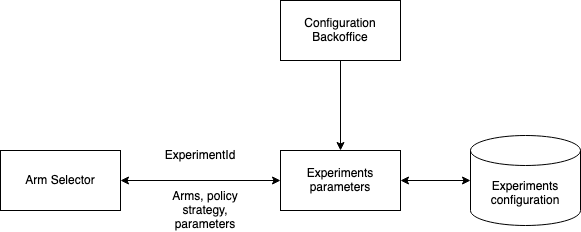

The diagram above was exported from draw.io. Its source (the exported page's mxGraphModel, read from the mxfile embedded in the PNG):
<mxGraphModel dx="954" dy="559" grid="1" gridSize="10" guides="1" tooltips="1" connect="1" arrows="1" fold="1" page="1" pageScale="1" pageWidth="850" pageHeight="1100" math="0" shadow="0">
  <root>
    <mxCell id="0" />
    <mxCell id="1" parent="0" />
    <mxCell id="Ko60dQbkGXw1zQ9BxTi5-1" value="Arm Selector" style="rounded=0;whiteSpace=wrap;html=1;" vertex="1" parent="1">
      <mxGeometry x="60" y="200" width="120" height="60" as="geometry" />
    </mxCell>
    <mxCell id="Ko60dQbkGXw1zQ9BxTi5-2" value="Experiments parameters" style="rounded=0;whiteSpace=wrap;html=1;" vertex="1" parent="1">
      <mxGeometry x="340" y="200" width="120" height="60" as="geometry" />
    </mxCell>
    <mxCell id="Ko60dQbkGXw1zQ9BxTi5-3" value="Experiments configuration" style="shape=cylinder3;whiteSpace=wrap;html=1;boundedLbl=1;backgroundOutline=1;size=15;" vertex="1" parent="1">
      <mxGeometry x="530" y="185" width="110" height="90" as="geometry" />
    </mxCell>
    <mxCell id="Ko60dQbkGXw1zQ9BxTi5-4" value="" style="endArrow=classic;startArrow=classic;html=1;rounded=0;exitX=1;exitY=0.5;exitDx=0;exitDy=0;entryX=0;entryY=0.5;entryDx=0;entryDy=0;" edge="1" parent="1" source="Ko60dQbkGXw1zQ9BxTi5-1" target="Ko60dQbkGXw1zQ9BxTi5-2">
      <mxGeometry width="50" height="50" relative="1" as="geometry">
        <mxPoint x="400" y="350" as="sourcePoint" />
        <mxPoint x="450" y="300" as="targetPoint" />
      </mxGeometry>
    </mxCell>
    <mxCell id="Ko60dQbkGXw1zQ9BxTi5-5" value="" style="endArrow=classic;startArrow=classic;html=1;rounded=0;entryX=0;entryY=0.5;entryDx=0;entryDy=0;entryPerimeter=0;exitX=1;exitY=0.5;exitDx=0;exitDy=0;" edge="1" parent="1" source="Ko60dQbkGXw1zQ9BxTi5-2" target="Ko60dQbkGXw1zQ9BxTi5-3">
      <mxGeometry width="50" height="50" relative="1" as="geometry">
        <mxPoint x="400" y="350" as="sourcePoint" />
        <mxPoint x="450" y="300" as="targetPoint" />
      </mxGeometry>
    </mxCell>
    <mxCell id="Ko60dQbkGXw1zQ9BxTi5-8" style="edgeStyle=orthogonalEdgeStyle;rounded=0;orthogonalLoop=1;jettySize=auto;html=1;exitX=0.5;exitY=1;exitDx=0;exitDy=0;entryX=0.5;entryY=0;entryDx=0;entryDy=0;" edge="1" parent="1" source="Ko60dQbkGXw1zQ9BxTi5-6" target="Ko60dQbkGXw1zQ9BxTi5-2">
      <mxGeometry relative="1" as="geometry" />
    </mxCell>
    <mxCell id="Ko60dQbkGXw1zQ9BxTi5-6" value="Configuration Backoffice" style="rounded=0;whiteSpace=wrap;html=1;" vertex="1" parent="1">
      <mxGeometry x="340" y="50" width="120" height="60" as="geometry" />
    </mxCell>
    <mxCell id="Ko60dQbkGXw1zQ9BxTi5-9" value="ExperimentId" style="text;html=1;strokeColor=none;fillColor=none;align=center;verticalAlign=middle;whiteSpace=wrap;rounded=0;" vertex="1" parent="1">
      <mxGeometry x="230" y="190" width="60" height="30" as="geometry" />
    </mxCell>
    <mxCell id="Ko60dQbkGXw1zQ9BxTi5-10" value="Arms, policy strategy, parameters" style="text;html=1;strokeColor=none;fillColor=none;align=center;verticalAlign=middle;whiteSpace=wrap;rounded=0;" vertex="1" parent="1">
      <mxGeometry x="210" y="245" width="110" height="30" as="geometry" />
    </mxCell>
  </root>
</mxGraphModel>